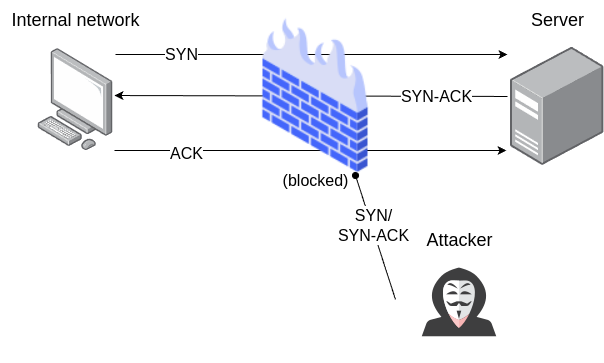

The diagram above was exported from draw.io. Its source (the exported page's mxGraphModel, read from the mxfile embedded in the PNG):
<mxGraphModel dx="533" dy="782" grid="1" gridSize="10" guides="1" tooltips="1" connect="1" arrows="1" fold="1" page="1" pageScale="1" pageWidth="850" pageHeight="1100" math="0" shadow="0">
  <root>
    <mxCell id="0" />
    <mxCell id="1" parent="0" />
    <mxCell id="v7tH4OjIc5QlZD6sua9i-3" value="" style="shape=image;html=1;verticalAlign=top;verticalLabelPosition=bottom;labelBackgroundColor=#ffffff;imageAspect=0;aspect=fixed;image=https://cdn0.iconfinder.com/data/icons/kameleon-free-pack/110/Hacker-128.png" vertex="1" parent="1">
      <mxGeometry x="425" y="540" width="128" height="128" as="geometry" />
    </mxCell>
    <mxCell id="v7tH4OjIc5QlZD6sua9i-5" value="" style="image;points=[];aspect=fixed;html=1;align=center;shadow=0;dashed=0;image=img/lib/allied_telesis/computer_and_terminals/Personal_Computer.svg;" vertex="1" parent="1">
      <mxGeometry x="67.45" y="353.2" width="75.11" height="101.8" as="geometry" />
    </mxCell>
    <mxCell id="v7tH4OjIc5QlZD6sua9i-7" value="" style="image;points=[];aspect=fixed;html=1;align=center;shadow=0;dashed=0;image=img/lib/allied_telesis/computer_and_terminals/Server_Desktop.svg;" vertex="1" parent="1">
      <mxGeometry x="540" y="351.6" width="93.4" height="118.4" as="geometry" />
    </mxCell>
    <mxCell id="v7tH4OjIc5QlZD6sua9i-8" value="&lt;font style=&quot;font-size: 18px;&quot;&gt;Internal network&lt;/font&gt;" style="text;html=1;align=center;verticalAlign=middle;resizable=0;points=[];autosize=1;strokeColor=none;fillColor=none;" vertex="1" parent="1">
      <mxGeometry x="30" y="305" width="150" height="40" as="geometry" />
    </mxCell>
    <mxCell id="v7tH4OjIc5QlZD6sua9i-11" value="&lt;font style=&quot;font-size: 18px;&quot;&gt;Attacker&lt;/font&gt;" style="text;html=1;align=center;verticalAlign=middle;resizable=0;points=[];autosize=1;strokeColor=none;fillColor=none;" vertex="1" parent="1">
      <mxGeometry x="444" y="525" width="90" height="40" as="geometry" />
    </mxCell>
    <mxCell id="v7tH4OjIc5QlZD6sua9i-12" value="&lt;font style=&quot;font-size: 18px;&quot;&gt;Server&lt;/font&gt;" style="text;html=1;align=center;verticalAlign=middle;resizable=0;points=[];autosize=1;strokeColor=none;fillColor=none;" vertex="1" parent="1">
      <mxGeometry x="546.7" y="305" width="80" height="40" as="geometry" />
    </mxCell>
    <mxCell id="v7tH4OjIc5QlZD6sua9i-13" value="" style="edgeStyle=none;orthogonalLoop=1;jettySize=auto;html=1;rounded=0;exitX=1.032;exitY=0.057;exitDx=0;exitDy=0;exitPerimeter=0;entryX=-0.032;entryY=0.063;entryDx=0;entryDy=0;entryPerimeter=0;" edge="1" parent="1" source="v7tH4OjIc5QlZD6sua9i-5" target="v7tH4OjIc5QlZD6sua9i-7">
      <mxGeometry width="100" relative="1" as="geometry">
        <mxPoint x="150" y="520" as="sourcePoint" />
        <mxPoint x="250" y="520" as="targetPoint" />
        <Array as="points" />
      </mxGeometry>
    </mxCell>
    <mxCell id="v7tH4OjIc5QlZD6sua9i-16" value="&lt;font style=&quot;font-size: 16px;&quot;&gt;SYN&lt;/font&gt;" style="edgeLabel;html=1;align=center;verticalAlign=middle;resizable=0;points=[];" vertex="1" connectable="0" parent="v7tH4OjIc5QlZD6sua9i-13">
      <mxGeometry x="-0.6631" y="1" relative="1" as="geometry">
        <mxPoint as="offset" />
      </mxGeometry>
    </mxCell>
    <mxCell id="v7tH4OjIc5QlZD6sua9i-14" value="" style="edgeStyle=none;orthogonalLoop=1;jettySize=auto;html=1;rounded=0;exitX=1.032;exitY=0.057;exitDx=0;exitDy=0;exitPerimeter=0;entryX=-0.032;entryY=0.063;entryDx=0;entryDy=0;entryPerimeter=0;" edge="1" parent="1">
      <mxGeometry width="100" relative="1" as="geometry">
        <mxPoint x="144" y="455" as="sourcePoint" />
        <mxPoint x="536" y="455" as="targetPoint" />
        <Array as="points" />
      </mxGeometry>
    </mxCell>
    <mxCell id="v7tH4OjIc5QlZD6sua9i-18" value="&lt;font style=&quot;font-size: 16px;&quot;&gt;ACK&lt;/font&gt;" style="edgeLabel;html=1;align=center;verticalAlign=middle;resizable=0;points=[];" vertex="1" connectable="0" parent="v7tH4OjIc5QlZD6sua9i-14">
      <mxGeometry x="-0.6378" y="-2" relative="1" as="geometry">
        <mxPoint as="offset" />
      </mxGeometry>
    </mxCell>
    <mxCell id="v7tH4OjIc5QlZD6sua9i-15" value="" style="edgeStyle=none;orthogonalLoop=1;jettySize=auto;html=1;rounded=0;exitX=-0.032;exitY=0.417;exitDx=0;exitDy=0;exitPerimeter=0;entryX=1.019;entryY=0.46;entryDx=0;entryDy=0;entryPerimeter=0;" edge="1" parent="1" source="v7tH4OjIc5QlZD6sua9i-7" target="v7tH4OjIc5QlZD6sua9i-5">
      <mxGeometry width="100" relative="1" as="geometry">
        <mxPoint x="160" y="580" as="sourcePoint" />
        <mxPoint x="552" y="580" as="targetPoint" />
        <Array as="points" />
      </mxGeometry>
    </mxCell>
    <mxCell id="v7tH4OjIc5QlZD6sua9i-17" value="&lt;font style=&quot;font-size: 16px;&quot;&gt;SYN-ACK&lt;/font&gt;" style="edgeLabel;html=1;align=center;verticalAlign=middle;resizable=0;points=[];" vertex="1" connectable="0" parent="v7tH4OjIc5QlZD6sua9i-15">
      <mxGeometry x="-0.6336" relative="1" as="geometry">
        <mxPoint as="offset" />
      </mxGeometry>
    </mxCell>
    <mxCell id="v7tH4OjIc5QlZD6sua9i-19" value="" style="edgeStyle=none;orthogonalLoop=1;jettySize=auto;html=1;rounded=0;entryX=0.75;entryY=1;entryDx=0;entryDy=0;exitX=0;exitY=0.5;exitDx=0;exitDy=0;endArrow=oval;endFill=1;" edge="1" parent="1" source="v7tH4OjIc5QlZD6sua9i-3" target="v7tH4OjIc5QlZD6sua9i-4">
      <mxGeometry width="100" relative="1" as="geometry">
        <mxPoint x="150" y="640" as="sourcePoint" />
        <mxPoint x="250" y="640" as="targetPoint" />
        <Array as="points" />
      </mxGeometry>
    </mxCell>
    <mxCell id="v7tH4OjIc5QlZD6sua9i-20" value="&lt;font style=&quot;font-size: 16px;&quot;&gt;SYN/&lt;br&gt;SYN-ACK&lt;/font&gt;" style="edgeLabel;html=1;align=center;verticalAlign=middle;resizable=0;points=[];" vertex="1" connectable="0" parent="v7tH4OjIc5QlZD6sua9i-19">
      <mxGeometry x="0.2041" y="-1" relative="1" as="geometry">
        <mxPoint as="offset" />
      </mxGeometry>
    </mxCell>
    <mxCell id="v7tH4OjIc5QlZD6sua9i-4" value="" style="shape=image;html=1;verticalAlign=top;verticalLabelPosition=bottom;labelBackgroundColor=#ffffff;imageAspect=0;aspect=fixed;image=https://cdn2.iconfinder.com/data/icons/whcompare-isometric-web-hosting-servers/50/firewall-128.png" vertex="1" parent="1">
      <mxGeometry x="265" y="320" width="160" height="160" as="geometry" />
    </mxCell>
    <mxCell id="v7tH4OjIc5QlZD6sua9i-21" value="&lt;font style=&quot;font-size: 16px;&quot;&gt;(blocked)&lt;/font&gt;" style="text;html=1;align=center;verticalAlign=middle;resizable=0;points=[];autosize=1;strokeColor=none;fillColor=none;" vertex="1" parent="1">
      <mxGeometry x="300" y="470" width="90" height="30" as="geometry" />
    </mxCell>
  </root>
</mxGraphModel>